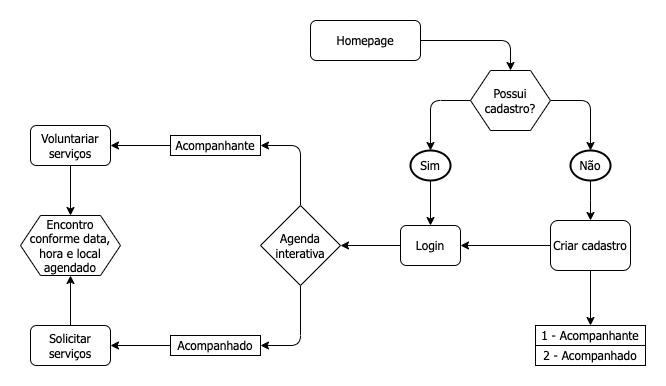

The diagram above was exported from draw.io. Its source (the exported page's mxGraphModel, read from the mxfile embedded in the PNG):
<mxGraphModel dx="954" dy="616" grid="1" gridSize="10" guides="1" tooltips="1" connect="1" arrows="1" fold="1" page="1" pageScale="1" pageWidth="827" pageHeight="1169" math="0" shadow="0">
  <root>
    <mxCell id="WIyWlLk6GJQsqaUBKTNV-0" />
    <mxCell id="WIyWlLk6GJQsqaUBKTNV-1" parent="WIyWlLk6GJQsqaUBKTNV-0" />
    <mxCell id="yDR02HizNZVvbB5zxb7W-10" value="" style="endArrow=classic;html=1;rounded=1;exitX=1;exitY=0.5;exitDx=0;exitDy=0;fontFamily=Tahoma;" parent="WIyWlLk6GJQsqaUBKTNV-1" source="yDR02HizNZVvbB5zxb7W-2" edge="1">
      <mxGeometry width="50" height="50" relative="1" as="geometry">
        <mxPoint x="640" y="170" as="sourcePoint" />
        <mxPoint x="650" y="200" as="targetPoint" />
        <Array as="points">
          <mxPoint x="650" y="150" />
        </Array>
      </mxGeometry>
    </mxCell>
    <mxCell id="owq0UAYxZr-gi6PeO8ch-47" value="" style="endArrow=classic;html=1;rounded=1;exitX=0;exitY=0.5;exitDx=0;exitDy=0;fontFamily=Tahoma;" parent="WIyWlLk6GJQsqaUBKTNV-1" source="yDR02HizNZVvbB5zxb7W-2" edge="1">
      <mxGeometry width="50" height="50" relative="1" as="geometry">
        <mxPoint x="520" y="180" as="sourcePoint" />
        <mxPoint x="490" y="200" as="targetPoint" />
        <Array as="points">
          <mxPoint x="490" y="150" />
          <mxPoint x="490" y="200" />
        </Array>
      </mxGeometry>
    </mxCell>
    <mxCell id="yDR02HizNZVvbB5zxb7W-2" value="Possui cadastro?" style="shape=hexagon;perimeter=hexagonPerimeter2;whiteSpace=wrap;html=1;fixedSize=1;fontFamily=Tahoma;" parent="WIyWlLk6GJQsqaUBKTNV-1" vertex="1">
      <mxGeometry x="530" y="120" width="80" height="60" as="geometry" />
    </mxCell>
    <mxCell id="yDR02HizNZVvbB5zxb7W-21" style="edgeStyle=orthogonalEdgeStyle;rounded=0;orthogonalLoop=1;jettySize=auto;html=1;entryX=0.5;entryY=0;entryDx=0;entryDy=0;fontFamily=Tahoma;" parent="WIyWlLk6GJQsqaUBKTNV-1" source="yDR02HizNZVvbB5zxb7W-7" target="yDR02HizNZVvbB5zxb7W-20" edge="1">
      <mxGeometry relative="1" as="geometry" />
    </mxCell>
    <mxCell id="yDR02HizNZVvbB5zxb7W-7" value="Sim" style="strokeWidth=2;html=1;shape=mxgraph.flowchart.start_1;whiteSpace=wrap;fontFamily=Tahoma;" parent="WIyWlLk6GJQsqaUBKTNV-1" vertex="1">
      <mxGeometry x="470" y="200" width="40" height="30" as="geometry" />
    </mxCell>
    <mxCell id="yDR02HizNZVvbB5zxb7W-14" style="edgeStyle=orthogonalEdgeStyle;rounded=0;orthogonalLoop=1;jettySize=auto;html=1;exitX=0.5;exitY=1;exitDx=0;exitDy=0;exitPerimeter=0;fontFamily=Tahoma;" parent="WIyWlLk6GJQsqaUBKTNV-1" source="yDR02HizNZVvbB5zxb7W-12" edge="1">
      <mxGeometry relative="1" as="geometry">
        <mxPoint x="650" y="270" as="targetPoint" />
      </mxGeometry>
    </mxCell>
    <mxCell id="yDR02HizNZVvbB5zxb7W-12" value="Não" style="strokeWidth=2;html=1;shape=mxgraph.flowchart.start_1;whiteSpace=wrap;fontFamily=Tahoma;" parent="WIyWlLk6GJQsqaUBKTNV-1" vertex="1">
      <mxGeometry x="630" y="200" width="40" height="30" as="geometry" />
    </mxCell>
    <mxCell id="yDR02HizNZVvbB5zxb7W-18" style="edgeStyle=orthogonalEdgeStyle;rounded=0;orthogonalLoop=1;jettySize=auto;html=1;fontFamily=Tahoma;" parent="WIyWlLk6GJQsqaUBKTNV-1" source="yDR02HizNZVvbB5zxb7W-15" target="yDR02HizNZVvbB5zxb7W-20" edge="1">
      <mxGeometry relative="1" as="geometry">
        <mxPoint x="540" y="295" as="targetPoint" />
      </mxGeometry>
    </mxCell>
    <mxCell id="yDR02HizNZVvbB5zxb7W-23" style="edgeStyle=orthogonalEdgeStyle;rounded=0;orthogonalLoop=1;jettySize=auto;html=1;entryX=0.5;entryY=0;entryDx=0;entryDy=0;fontFamily=Tahoma;" parent="WIyWlLk6GJQsqaUBKTNV-1" source="yDR02HizNZVvbB5zxb7W-15" target="yDR02HizNZVvbB5zxb7W-35" edge="1">
      <mxGeometry relative="1" as="geometry">
        <mxPoint x="650" y="360" as="targetPoint" />
        <Array as="points" />
      </mxGeometry>
    </mxCell>
    <mxCell id="yDR02HizNZVvbB5zxb7W-15" value="Criar cadastro" style="rounded=1;whiteSpace=wrap;html=1;fontFamily=Tahoma;" parent="WIyWlLk6GJQsqaUBKTNV-1" vertex="1">
      <mxGeometry x="610" y="270" width="80" height="50" as="geometry" />
    </mxCell>
    <mxCell id="yDR02HizNZVvbB5zxb7W-16" value="" style="endArrow=classic;html=1;rounded=1;exitX=1;exitY=0.5;exitDx=0;exitDy=0;entryX=0.5;entryY=0;entryDx=0;entryDy=0;fontFamily=Tahoma;" parent="WIyWlLk6GJQsqaUBKTNV-1" source="yDR02HizNZVvbB5zxb7W-0" target="yDR02HizNZVvbB5zxb7W-2" edge="1">
      <mxGeometry width="50" height="50" relative="1" as="geometry">
        <mxPoint x="450" y="60" as="sourcePoint" />
        <mxPoint x="490" y="110" as="targetPoint" />
        <Array as="points">
          <mxPoint x="570" y="90" />
        </Array>
      </mxGeometry>
    </mxCell>
    <mxCell id="yDR02HizNZVvbB5zxb7W-59" style="edgeStyle=orthogonalEdgeStyle;rounded=0;orthogonalLoop=1;jettySize=auto;html=1;exitX=0;exitY=0.5;exitDx=0;exitDy=0;entryX=1;entryY=0.5;entryDx=0;entryDy=0;fontFamily=Tahoma;" parent="WIyWlLk6GJQsqaUBKTNV-1" source="yDR02HizNZVvbB5zxb7W-20" target="yDR02HizNZVvbB5zxb7W-38" edge="1">
      <mxGeometry relative="1" as="geometry" />
    </mxCell>
    <mxCell id="yDR02HizNZVvbB5zxb7W-20" value="Login" style="rounded=1;whiteSpace=wrap;html=1;fontFamily=Tahoma;" parent="WIyWlLk6GJQsqaUBKTNV-1" vertex="1">
      <mxGeometry x="460" y="275" width="60" height="40" as="geometry" />
    </mxCell>
    <mxCell id="yDR02HizNZVvbB5zxb7W-35" value="1 - Acompanhante" style="rounded=0;whiteSpace=wrap;html=1;fontFamily=Tahoma;" parent="WIyWlLk6GJQsqaUBKTNV-1" vertex="1">
      <mxGeometry x="595" y="375" width="110" height="20" as="geometry" />
    </mxCell>
    <mxCell id="yDR02HizNZVvbB5zxb7W-36" value="2 - Acompanhado" style="rounded=0;whiteSpace=wrap;html=1;fontFamily=Tahoma;" parent="WIyWlLk6GJQsqaUBKTNV-1" vertex="1">
      <mxGeometry x="595" y="395" width="110" height="20" as="geometry" />
    </mxCell>
    <mxCell id="yDR02HizNZVvbB5zxb7W-39" style="edgeStyle=orthogonalEdgeStyle;rounded=1;orthogonalLoop=1;jettySize=auto;html=1;entryX=1;entryY=0.5;entryDx=0;entryDy=0;fontFamily=Tahoma;" parent="WIyWlLk6GJQsqaUBKTNV-1" source="yDR02HizNZVvbB5zxb7W-38" target="yDR02HizNZVvbB5zxb7W-43" edge="1">
      <mxGeometry relative="1" as="geometry">
        <mxPoint x="320" y="355" as="targetPoint" />
      </mxGeometry>
    </mxCell>
    <mxCell id="yDR02HizNZVvbB5zxb7W-40" style="edgeStyle=orthogonalEdgeStyle;rounded=1;orthogonalLoop=1;jettySize=auto;html=1;entryX=1;entryY=0.5;entryDx=0;entryDy=0;fontFamily=Tahoma;" parent="WIyWlLk6GJQsqaUBKTNV-1" source="yDR02HizNZVvbB5zxb7W-38" target="yDR02HizNZVvbB5zxb7W-41" edge="1">
      <mxGeometry relative="1" as="geometry">
        <mxPoint x="320" y="235" as="targetPoint" />
      </mxGeometry>
    </mxCell>
    <mxCell id="yDR02HizNZVvbB5zxb7W-38" value="Agenda interativa" style="rhombus;whiteSpace=wrap;html=1;fontFamily=Tahoma;" parent="WIyWlLk6GJQsqaUBKTNV-1" vertex="1">
      <mxGeometry x="320" y="255" width="80" height="80" as="geometry" />
    </mxCell>
    <mxCell id="yDR02HizNZVvbB5zxb7W-48" style="edgeStyle=orthogonalEdgeStyle;rounded=0;orthogonalLoop=1;jettySize=auto;html=1;entryX=1;entryY=0.5;entryDx=0;entryDy=0;exitX=0;exitY=0.5;exitDx=0;exitDy=0;fontFamily=Tahoma;" parent="WIyWlLk6GJQsqaUBKTNV-1" source="yDR02HizNZVvbB5zxb7W-41" target="yDR02HizNZVvbB5zxb7W-47" edge="1">
      <mxGeometry relative="1" as="geometry">
        <mxPoint x="200" y="195" as="sourcePoint" />
      </mxGeometry>
    </mxCell>
    <mxCell id="yDR02HizNZVvbB5zxb7W-41" value="Acompanhante" style="rounded=0;whiteSpace=wrap;html=1;fontFamily=Tahoma;" parent="WIyWlLk6GJQsqaUBKTNV-1" vertex="1">
      <mxGeometry x="230" y="185" width="90" height="20" as="geometry" />
    </mxCell>
    <mxCell id="yDR02HizNZVvbB5zxb7W-46" style="edgeStyle=orthogonalEdgeStyle;rounded=0;orthogonalLoop=1;jettySize=auto;html=1;exitX=0;exitY=0.5;exitDx=0;exitDy=0;fontFamily=Tahoma;" parent="WIyWlLk6GJQsqaUBKTNV-1" source="yDR02HizNZVvbB5zxb7W-43" target="yDR02HizNZVvbB5zxb7W-44" edge="1">
      <mxGeometry relative="1" as="geometry">
        <mxPoint x="200" y="395" as="sourcePoint" />
      </mxGeometry>
    </mxCell>
    <mxCell id="yDR02HizNZVvbB5zxb7W-43" value="Acompanhado" style="rounded=0;whiteSpace=wrap;html=1;fontFamily=Tahoma;" parent="WIyWlLk6GJQsqaUBKTNV-1" vertex="1">
      <mxGeometry x="230" y="385" width="90" height="20" as="geometry" />
    </mxCell>
    <mxCell id="yDR02HizNZVvbB5zxb7W-58" style="edgeStyle=orthogonalEdgeStyle;rounded=0;orthogonalLoop=1;jettySize=auto;html=1;entryX=0.5;entryY=1;entryDx=0;entryDy=0;fontFamily=Tahoma;" parent="WIyWlLk6GJQsqaUBKTNV-1" source="yDR02HizNZVvbB5zxb7W-44" target="yDR02HizNZVvbB5zxb7W-56" edge="1">
      <mxGeometry relative="1" as="geometry" />
    </mxCell>
    <mxCell id="yDR02HizNZVvbB5zxb7W-44" value="Solicitar serviços" style="rounded=1;whiteSpace=wrap;html=1;fontFamily=Tahoma;" parent="WIyWlLk6GJQsqaUBKTNV-1" vertex="1">
      <mxGeometry x="90" y="375" width="80" height="40" as="geometry" />
    </mxCell>
    <mxCell id="yDR02HizNZVvbB5zxb7W-57" style="edgeStyle=orthogonalEdgeStyle;rounded=0;orthogonalLoop=1;jettySize=auto;html=1;entryX=0.5;entryY=0;entryDx=0;entryDy=0;fontFamily=Tahoma;" parent="WIyWlLk6GJQsqaUBKTNV-1" source="yDR02HizNZVvbB5zxb7W-47" target="yDR02HizNZVvbB5zxb7W-56" edge="1">
      <mxGeometry relative="1" as="geometry" />
    </mxCell>
    <mxCell id="yDR02HizNZVvbB5zxb7W-47" value="Voluntariar serviços" style="rounded=1;whiteSpace=wrap;html=1;fontFamily=Tahoma;" parent="WIyWlLk6GJQsqaUBKTNV-1" vertex="1">
      <mxGeometry x="90" y="175" width="80" height="40" as="geometry" />
    </mxCell>
    <mxCell id="yDR02HizNZVvbB5zxb7W-0" value="Homepage" style="rounded=1;whiteSpace=wrap;html=1;fontFamily=Tahoma;" parent="WIyWlLk6GJQsqaUBKTNV-1" vertex="1">
      <mxGeometry x="370" y="70" width="110" height="40" as="geometry" />
    </mxCell>
    <mxCell id="yDR02HizNZVvbB5zxb7W-56" value="Encontro conforme data, hora e local agendado" style="shape=hexagon;perimeter=hexagonPerimeter2;whiteSpace=wrap;html=1;fixedSize=1;fontFamily=Tahoma;" parent="WIyWlLk6GJQsqaUBKTNV-1" vertex="1">
      <mxGeometry x="80" y="265" width="100" height="60" as="geometry" />
    </mxCell>
  </root>
</mxGraphModel>